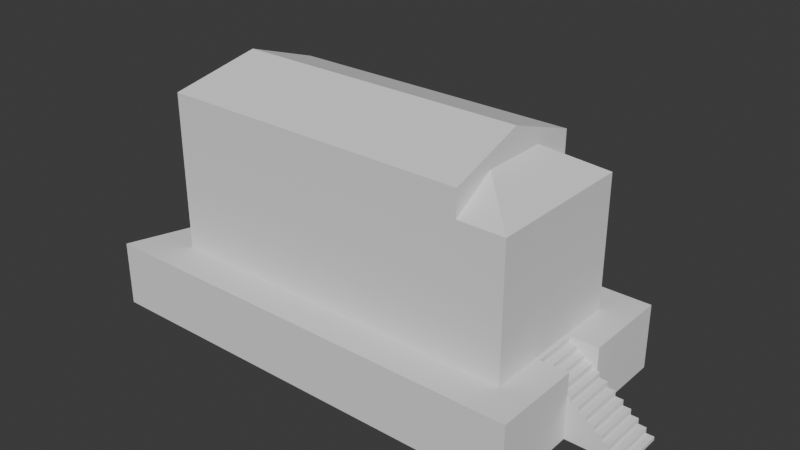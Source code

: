 # Source: chiesa_piazza_banchi2.blend  (saved by Blender 4.2.66; exported with 4.5.12 LTS)
import bpy
from mathutils import Matrix  # noqa: F401  (used for matrix-valued properties, if any)

bpy.ops.wm.read_factory_settings(use_empty=True)
scene = bpy.context.scene
scene.name = 'Scene'

# ---- collections
col_collection = bpy.data.collections.new('Collection'); scene.collection.children.link(col_collection)

# ---- world
world_world = bpy.data.worlds.new('World'); scene.world = world_world
world_world.use_nodes = True; world_world.node_tree.nodes.clear()
_N = world_world.node_tree.nodes; _L = world_world.node_tree.links
n0 = _N.new('ShaderNodeOutputWorld'); n0.name = 'World Output'; n0.location = (300, 300)
n1 = _N.new('ShaderNodeBackground'); n1.name = 'Background'; n1.location = (10, 300)
n1.inputs[0].default_value = (0.05088, 0.05088, 0.05088, 1.0)
_L.new(n1.outputs[0], n0.inputs[0])
n0.is_active_output = True
world_world.color = (0.05088, 0.05088, 0.05088)
world_world.sun_shadow_jitter_overblur = 0.0

# ---- meshes
me_cube_001 = bpy.data.meshes.new('Cube.001')
me_cube_001.from_pydata([(0.0, 0.0, 0.0), (0.0, 0.0, 2.0), (0.3415, 2.0, 0.0), (0.3415, 2.0, 2.0), (2.0, 0.0, 0.0), (2.0, 0.0, 2.0), (2.0, 2.0, 0.0), (2.0, 2.0, 2.0), (2.0, 1.206, 0.0), (2.0, 1.206, 2.0), (2.0, 0.7941, 2.0), (2.0, 0.7941, 0.0), (2.259, 0.7941, 0.0), (2.259, 1.206, 0.0), (2.259, 0.7941, 0.1038), (2.224, 0.7941, 0.1038), (2.224, 0.7941, 0.2762), (2.189, 0.7941, 0.2762), (2.189, 0.7941, 0.4486), (2.155, 0.7941, 0.4486), (2.155, 0.7941, 0.6209), (2.12, 0.7941, 0.6209), (2.12, 0.7941, 0.7933), (2.085, 0.7941, 0.7933), (2.085, 0.7941, 0.9657), (2.05, 0.7941, 0.9657), (2.05, 0.7941, 1.138), (2.015, 0.7941, 1.138), (2.015, 0.7941, 1.31), (1.98, 0.7941, 1.31), (1.98, 0.7941, 1.483), (1.945, 0.7941, 1.483), (1.945, 0.7941, 1.655), (1.911, 0.7941, 1.655), (1.911, 0.7941, 1.828), (1.876, 0.7941, 1.828), (1.876, 0.7941, 2.0), (2.259, 1.206, 0.1038), (1.876, 1.206, 2.0), (1.876, 1.206, 1.828), (1.911, 1.206, 1.828), (1.911, 1.206, 1.655), (1.945, 1.206, 1.655), (1.945, 1.206, 1.483), (1.98, 1.206, 1.483), (1.98, 1.206, 1.31), (2.015, 1.206, 1.31), (2.015, 1.206, 1.138), (2.05, 1.206, 1.138), (2.05, 1.206, 0.9657), (2.085, 1.206, 0.9657), (2.085, 1.206, 0.7933), (2.12, 1.206, 0.7933), (2.12, 1.206, 0.6209), (2.155, 1.206, 0.6209), (2.155, 1.206, 0.4486), (2.189, 1.206, 0.4486), (2.189, 1.206, 0.2762), (2.224, 1.206, 0.2762), (2.224, 1.206, 0.1038), (2.0, 0.7941, 1.31), (2.0, 0.7941, 1.31), (2.0, 1.206, 1.311), (2.0, 0.3971, 2.0), (2.0, 1.603, 2.0), (1.876, 1.0, 2.0)], [(60, 61)], [(2, 6, 8, 11, 4, 0), (2, 3, 7, 6), (4, 5, 1, 0), (2, 0, 1, 3), (38, 39, 40, 41, 42, 43, 44, 45, 62, 9), (8, 13, 12, 11), (13, 37, 14, 12), (3, 1, 5, 63, 10, 36, 65, 38, 9, 64, 7), (38, 65, 36, 35, 39), (39, 35, 34, 40), (40, 34, 33, 41), (41, 33, 32, 42), (42, 32, 31, 43), (43, 31, 30, 44), (44, 30, 29, 45), (45, 29, 28, 46), (46, 28, 27, 47), (47, 27, 26, 48), (48, 26, 25, 49), (49, 25, 24, 50), (50, 24, 23, 51), (51, 23, 22, 52), (52, 22, 21, 53), (53, 21, 20, 54), (54, 20, 19, 55), (55, 19, 18, 56), (56, 18, 17, 57), (57, 17, 16, 58), (58, 16, 15, 59), (59, 15, 14, 37), (28, 60, 11, 12, 14, 15, 16, 17, 18, 19, 20, 21, 22, 23, 24, 25, 26, 27), (36, 10, 61, 29, 30, 31, 32, 33, 34, 35), (8, 62, 46, 47, 48, 49, 50, 51, 52, 53, 54, 55, 56, 57, 58, 59, 37, 13), (7, 64, 9, 62, 8, 6), (10, 63, 5, 4, 11, 61)])
_uv = me_cube_001.uv_layers.new(name='UVMap')
_uv.uv.foreach_set('vector', [0.375, 0.25, 0.375, 0.5, 0.125, 0.5, 0.125, 0.75, 0.375, 0.75, 0.375, 1.0, 0.375, 0.25, 0.625, 0.25, 0.625, 0.5, 0.375, 0.5, 0.375, 0.75, 0.625, 0.75, 0.625, 1.0, 0.375, 1.0, 0.375, 0.25, 0.375, 1.0, 0.625, 1.0, 0.625, 0.25, 0.8423, 0.5, 0.8423, 0.5, 0.8225, 0.5, 0.8225, 0.5, 0.8028, 0.5, 0.8028, 0.5, 0.783, 0.5, 0.783, 0.5, 0.0, 0.0, 0.0, 0.0, 0.125, 0.5, 0.375, 0.5, 0.375, 0.75, 0.125, 0.75, 0.375, 0.5, 0.388, 0.5, 0.388, 0.75, 0.375, 0.75, 0.625, 0.25, 0.625, 1.0, 0.625, 0.75, 0.3125, 0.375, 0.0, 0.0, 0.8423, 0.75, 0.8423, 0.625, 0.8423, 0.5, 0.0, 0.0, 0.3125, 0.25, 0.625, 0.5, 0.8423, 0.5, 0.8423, 0.625, 0.8423, 0.75, 0.8423, 0.75, 0.8423, 0.5, 0.8423, 0.5, 0.8423, 0.75, 0.8225, 0.75, 0.8225, 0.5, 0.8225, 0.5, 0.8225, 0.75, 0.8225, 0.75, 0.8225, 0.5, 0.8225, 0.5, 0.8225, 0.75, 0.8028, 0.75, 0.8028, 0.5, 0.8028, 0.5, 0.8028, 0.75, 0.8028, 0.75, 0.8028, 0.5, 0.8028, 0.5, 0.8028, 0.75, 0.783, 0.75, 0.783, 0.5, 0.783, 0.5, 0.783, 0.75, 0.783, 0.75, 0.783, 0.5, 0.783, 0.5, 0.783, 0.75, 0.7633, 0.75, 0.7633, 0.5, 0.7633, 0.5, 0.7633, 0.75, 0.7633, 0.75, 0.7633, 0.5, 0.7633, 0.5, 0.7633, 0.75, 0.7435, 0.75, 0.7435, 0.5, 0.7435, 0.5, 0.7435, 0.75, 0.4957, 0.75, 0.4957, 0.5, 0.4957, 0.5, 0.4957, 0.75, 0.4957, 0.75, 0.4957, 0.5, 0.4957, 0.5, 0.4957, 0.75, 0.4742, 0.75, 0.4742, 0.5, 0.4742, 0.5, 0.4742, 0.75, 0.4742, 0.75, 0.4742, 0.5, 0.4742, 0.5, 0.4742, 0.75, 0.4526, 0.75, 0.4526, 0.5, 0.4526, 0.5, 0.4526, 0.75, 0.4526, 0.75, 0.4526, 0.5, 0.4526, 0.5, 0.4526, 0.75, 0.4311, 0.75, 0.4311, 0.5, 0.4311, 0.5, 0.4311, 0.75, 0.4311, 0.75, 0.4311, 0.5, 0.4311, 0.5, 0.4311, 0.75, 0.4095, 0.75, 0.4095, 0.5, 0.4095, 0.5, 0.4095, 0.75, 0.4095, 0.75, 0.4095, 0.5, 0.4095, 0.5, 0.4095, 0.75, 0.388, 0.75, 0.388, 0.5, 0.388, 0.5, 0.388, 0.75, 0.388, 0.75, 0.388, 0.5, 0.7633, 0.75, 0.0, 0.0, 0.0, 0.0, 0.375, 0.75, 0.388, 0.75, 0.388, 0.75, 0.4095, 0.75, 0.4095, 0.75, 0.4311, 0.75, 0.4311, 0.75, 0.4526, 0.75, 0.4526, 0.75, 0.4742, 0.75, 0.4742, 0.75, 0.4957, 0.75, 0.4957, 0.75, 0.7435, 0.75, 0.7633, 0.75, 0.8423, 0.75, 0.0, 0.0, 0.0, 0.0, 0.783, 0.75, 0.783, 0.75, 0.8028, 0.75, 0.8028, 0.75, 0.8225, 0.75, 0.8225, 0.75, 0.8423, 0.75, 0.125, 0.5, 0.0, 0.0, 0.7633, 0.5, 0.7633, 0.5, 0.7435, 0.5, 0.4957, 0.5, 0.4957, 0.5, 0.4742, 0.5, 0.4742, 0.5, 0.4526, 0.5, 0.4526, 0.5, 0.4311, 0.5, 0.4311, 0.5, 0.4095, 0.5, 0.4095, 0.5, 0.388, 0.5, 0.388, 0.5, 0.375, 0.5, 0.625, 0.5, 0.625, 0.5625, 0.625, 0.625, 0.0, 0.0, 0.125, 0.5, 0.375, 0.5, 0.0, 0.0, 0.3125, 0.375, 0.625, 0.75, 0.375, 0.75, 0.375, 0.6677, 0.0, 0.0])
me_cube_001.update()
me_plane_001 = bpy.data.meshes.new('Plane.001')
me_plane_001.from_pydata([(0.0, 0.0, 0.0), (0.8727, 0.0, 0.0), (0.05651, 1.0, 0.0), (0.8727, 1.0, 0.0), (1.0, 0.0, 0.0), (1.0, 1.0, 0.0), (0.05651, 1.0, 2.4), (0.0, 0.0, 2.4), (0.8727, 0.0, 2.4), (0.8727, 1.0, 2.4), (0.8727, 0.0, 2.0), (0.8727, 1.0, 2.0), (1.0, 0.0, 2.0), (1.0, 1.0, 2.0), (0.05651, 0.5, 2.8), (0.8727, 0.5, 2.8), (0.8727, 0.2826, 2.4), (0.8727, 0.7174, 2.4)], [], [(3, 2, 6, 9), (5, 3, 11, 13), (9, 6, 14, 15), (0, 1, 8, 7), (2, 0, 7, 6), (1, 4, 12, 10), (4, 5, 13, 12), (7, 8, 15, 14), (8, 9, 15), (6, 7, 14), (10, 12, 16), (11, 13, 17), (13, 17, 16, 12), (9, 11, 17), (8, 10, 16)])
_uv = me_plane_001.uv_layers.new(name='UVMap')
_uv.uv.foreach_set('vector', [0.0, 0.0, 0.0, 0.0, 0.0, 0.0, 0.0, 0.0, 0.0, 0.0, 0.0, 0.0, 0.0, 0.0, 0.0, 0.0, 0.0, 0.0, 0.0, 0.0, 0.0, 0.0, 0.0, 0.0, 0.0, 0.0, 0.0, 0.0, 0.0, 0.0, 0.0, 0.0, 0.0, 0.0, 0.0, 0.0, 0.0, 0.0, 0.0, 0.0, 0.0, 0.0, 0.0, 0.0, 0.0, 0.0, 0.0, 0.0, 0.0, 0.0, 0.0, 0.0, 0.0, 0.0, 0.0, 0.0, 0.0, 0.0, 0.0, 0.0, 0.0, 0.0, 0.0, 0.0, 1.0, 0.0, 1.0, 1.0, 1.0, 0.0, 0.0, 0.0, 0.0, 0.0, 0.0, 0.0, 1.0, 0.0, 1.0, 0.0, 1.0, 0.0, 0.0, 0.0, 0.0, 0.0, 0.0, 0.0, 0.0, 0.0, 0.0, 0.0, 1.0, 0.0, 1.0, 0.0, 0.0, 0.0, 0.0, 0.0, 0.0, 0.0, 0.0, 0.0, 1.0, 0.0, 1.0, 0.0])
me_plane_001.update()

# ---- objects
ob_cube = bpy.data.objects.new('Cube', me_cube_001)
ob_plane = bpy.data.objects.new('Plane', me_plane_001)

# ---- transforms, parenting, visibility, modifiers, constraints
ob_cube.location = (0.0, 0.0, 0.0)
ob_cube.scale = (6.8, 3.4, 1.0)
ob_cube.delta_scale = (0.5, 0.5, 0.5)
ob_plane.location = (0.8209, 0.56, 1.0)
ob_plane.scale = (5.5, 2.3, 1.0)

# ---- collection membership
col_collection.objects.link(ob_cube)
col_collection.objects.link(ob_plane)

# ---- scene / render settings (as saved in the file)
scene.frame_start = 1; scene.frame_end = 250; scene.frame_set(1)
scene.render.engine = 'BLENDER_EEVEE_NEXT'
bpy.context.view_layer.update()

# ---- added for rendering (the .blend has no active camera and no usable light): camera, sun
cam_auto = bpy.data.cameras.new('AutoCamera')
cam_auto.lens = 50.0
cam_auto.sensor_width = 36.0
cam_auto.clip_end = 1000.0
ob_auto_camera = bpy.data.objects.new('AutoCamera', cam_auto)
scene.collection.objects.link(ob_auto_camera)
ob_auto_camera.location = (12.3704, -8.53592, 8.72394)
ob_auto_camera.rotation_euler = (1.09748, -7.21219e-08, 0.694738)
scene.camera = ob_auto_camera
light_auto_sun = bpy.data.lights.new('AutoSun', 'SUN')
light_auto_sun.energy = 3.0
light_auto_sun.angle = 0.0523599
ob_auto_sun = bpy.data.objects.new('AutoSun', light_auto_sun)
scene.collection.objects.link(ob_auto_sun)
ob_auto_sun.rotation_euler = (0.872665, 0.174533, 0.523599)
bpy.context.view_layer.update()
